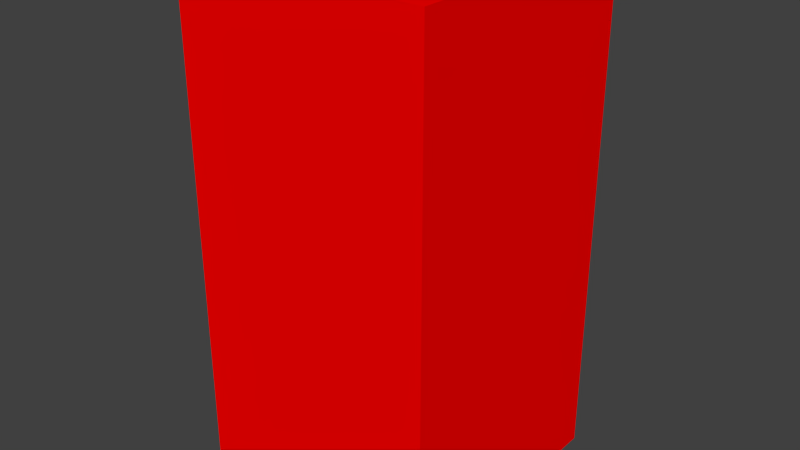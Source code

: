 # Source: monster.blend  (saved by Blender 2.69.10; exported with 4.5.12 LTS)
import bpy
from mathutils import Matrix  # noqa: F401  (used for matrix-valued properties, if any)

bpy.ops.wm.read_factory_settings(use_empty=True)
scene = bpy.context.scene
scene.name = 'Scene'

# ---- collections
col_collection_1 = bpy.data.collections.new('Collection 1'); scene.collection.children.link(col_collection_1)

# ---- materials (node trees are filled in below, after node groups)
mat_monster = bpy.data.materials.new('Monster')
mat_monster.alpha_threshold = 0.0
mat_monster.use_transparent_shadow = False
mat_monster.diffuse_color = (1.0, 0.0, 0.0, 1.0)
mat_monster.roughness = 0.5
mat_monster.line_color = (0.0, 0.0, 0.0, 1.0)

# ---- material node trees

# ---- world
world_world = bpy.data.worlds.new('World'); scene.world = world_world
world_world.color = (0.05088, 0.05088, 0.05088)
world_world.use_sun_shadow = False
world_world.sun_shadow_jitter_overblur = 0.0
world_world.cycles.sampling_method = 'MANUAL'
world_world.cycles.sample_map_resolution = 256

# ---- meshes
me_cube_001 = bpy.data.meshes.new('Cube.001')
me_cube_001.from_pydata([(-0.5, -0.5, 0.0), (-0.5, 0.5, 0.0), (0.5, 0.5, 0.0), (0.5, -0.5, 0.0), (-0.5, -0.5, 2.0), (-0.5, 0.5, 2.0), (0.5, 0.5, 2.0), (0.5, -0.5, 2.0)], [], [(4, 5, 1, 0), (7, 4, 0, 3), (6, 7, 3, 2), (0, 1, 2, 3), (7, 6, 5, 4), (5, 6, 2, 1)])
me_cube_001.materials.append(mat_monster)
me_cube_001.use_remesh_preserve_volume = False
me_cube_001.use_remesh_preserve_attributes = False
me_cube_001.use_mirror_vertex_groups = False
me_cube_001.update()

# ---- objects
ob_monster = bpy.data.objects.new('Monster', me_cube_001)

# ---- transforms, parenting, visibility, modifiers, constraints
ob_monster.location = (0.0, 0.0, 0.0)
ob_monster.lineart.crease_threshold = 0.0

# ---- collection membership
col_collection_1.objects.link(ob_monster)

# ---- scene / render settings (as saved in the file)
scene.frame_start = 1; scene.frame_end = 250; scene.frame_set(1)
scene.render.engine = 'BLENDER_EEVEE_NEXT'
scene.render.image_settings.color_mode = 'RGB'
scene.render.image_settings.compression = 90
scene.render.resolution_percentage = 50
scene.render.dither_intensity = 0.0
scene.cycles.use_denoising = False
scene.cycles.samples = 10
scene.cycles.sampling_pattern = 'TABULATED_SOBOL'
scene.cycles.light_sampling_threshold = 0.0
scene.cycles.use_adaptive_sampling = False
scene.cycles.use_light_tree = False
scene.cycles.blur_glossy = 0.0
scene.cycles.volume_bounces = 1
scene.cycles.pixel_filter_type = 'GAUSSIAN'
scene.cycles.sample_clamp_indirect = 0.0
scene.view_settings.view_transform = 'Standard'
bpy.context.view_layer.update()

# ---- added for rendering (the .blend has no active camera and no usable light): camera, sun
cam_auto = bpy.data.cameras.new('AutoCamera')
cam_auto.lens = 50.0
cam_auto.sensor_width = 36.0
cam_auto.clip_end = 1000.0
ob_auto_camera = bpy.data.objects.new('AutoCamera', cam_auto)
scene.collection.objects.link(ob_auto_camera)
ob_auto_camera.location = (2.26633, -2.71959, 2.81306)
ob_auto_camera.rotation_euler = (1.09748, -7.21219e-08, 0.694738)
scene.camera = ob_auto_camera
light_auto_sun = bpy.data.lights.new('AutoSun', 'SUN')
light_auto_sun.energy = 3.0
light_auto_sun.angle = 0.0523599
ob_auto_sun = bpy.data.objects.new('AutoSun', light_auto_sun)
scene.collection.objects.link(ob_auto_sun)
ob_auto_sun.rotation_euler = (0.872665, 0.174533, 0.523599)
bpy.context.view_layer.update()
